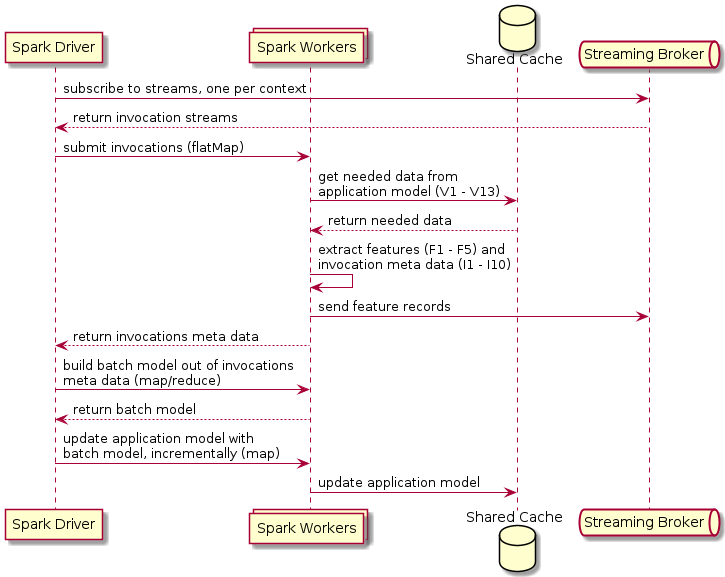

The diagram above was rendered by PlantUML. Its source (embedded in the PNG):
@startuml SequenceDiagram
participant "Spark Driver" as Master
collections "Spark Workers" as Workers
database "Shared Cache" as Cache
queue "Streaming Broker" as Broker
Master -> Broker : subscribe to streams, one per context
Broker --> Master : return invocation streams
Master -> Workers : submit invocations (flatMap)
Workers -> Cache : get needed data from\napplication model (V1 - V13)
Cache --> Workers : return needed data
Workers -> Workers : extract features (F1 - F5) and\ninvocation meta data (I1 - I10)
Workers -> Broker : send feature records
Workers --> Master : return invocations meta data
Master -> Workers : build batch model out of invocations\nmeta data (map/reduce)
Workers --> Master : return batch model
Master -> Workers : update application model with\nbatch model, incrementally (map)
Workers -> Cache : update application model
@enduml